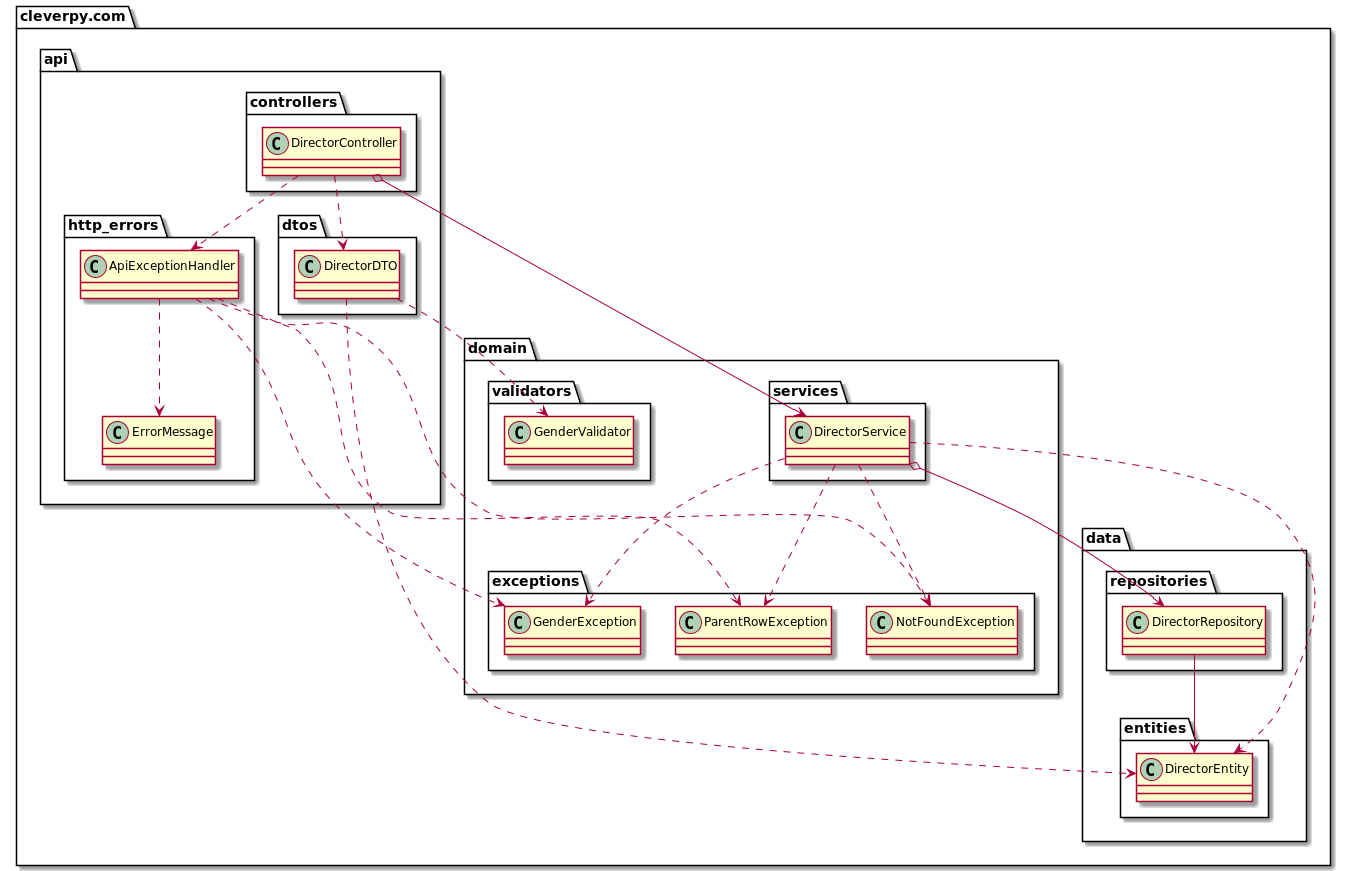

The diagram above was rendered by PlantUML. Its source (embedded in the PNG):
@startuml
package "cleverpy.com"{
    package "api" {
        package "controllers" {
            class DirectorController
        }
        package "dtos" {
            class DirectorDTO
        }
        package "http_errors" {
            class ApiExceptionHandler
            class ErrorMessage
        }
    }
    package "domain" {
        package "services" {
            class DirectorService
        }
        package "exceptions" {
            class NotFoundException
            class GenderException
            class ParentRowException
        }
        package "validators" {
            class GenderValidator
        }
    }
    package "data" {
        package "repositories" {
            class DirectorRepository
        }
        package "entities" {
            class DirectorEntity
        }
    }
    DirectorController o--> DirectorService
    DirectorController ..> DirectorDTO
    DirectorController ..> ApiExceptionHandler

    ApiExceptionHandler ..> ErrorMessage
    ApiExceptionHandler ..> NotFoundException
    ApiExceptionHandler ..> ParentRowException
    ApiExceptionHandler ..> GenderException

    DirectorDTO ..> GenderValidator
    DirectorDTO ..> DirectorEntity

    DirectorService o--> DirectorRepository
    DirectorService ..> NotFoundException
    DirectorService ..> ParentRowException
    DirectorService ..> GenderException
    DirectorService ..> DirectorEntity

    DirectorRepository --> DirectorEntity

}

@enduml